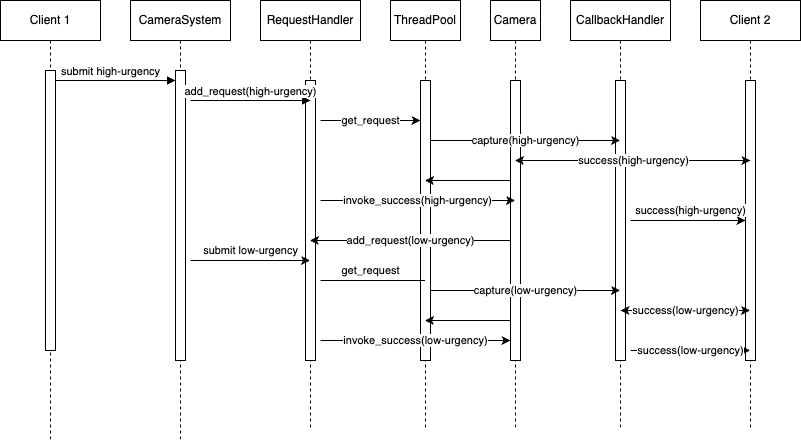

The diagram above was exported from draw.io. Its source (the exported page's mxGraphModel, read from the mxfile embedded in the PNG):
<mxGraphModel dx="1674" dy="786" grid="1" gridSize="10" guides="1" tooltips="1" connect="1" arrows="1" fold="1" page="1" pageScale="1" pageWidth="850" pageHeight="1100" math="0" shadow="0">
  <root>
    <mxCell id="0" />
    <mxCell id="1" parent="0" />
    <mxCell id="aM9ryv3xv72pqoxQDRHE-1" value="Client 1" style="shape=umlLifeline;perimeter=lifelinePerimeter;whiteSpace=wrap;html=1;container=0;dropTarget=0;collapsible=0;recursiveResize=0;outlineConnect=0;portConstraint=eastwest;newEdgeStyle={&quot;edgeStyle&quot;:&quot;elbowEdgeStyle&quot;,&quot;elbow&quot;:&quot;vertical&quot;,&quot;curved&quot;:0,&quot;rounded&quot;:0};" parent="1" vertex="1">
      <mxGeometry x="30" y="40" width="100" height="440" as="geometry" />
    </mxCell>
    <mxCell id="aM9ryv3xv72pqoxQDRHE-2" value="" style="html=1;points=[];perimeter=orthogonalPerimeter;outlineConnect=0;targetShapes=umlLifeline;portConstraint=eastwest;newEdgeStyle={&quot;edgeStyle&quot;:&quot;elbowEdgeStyle&quot;,&quot;elbow&quot;:&quot;vertical&quot;,&quot;curved&quot;:0,&quot;rounded&quot;:0};" parent="aM9ryv3xv72pqoxQDRHE-1" vertex="1">
      <mxGeometry x="45" y="70" width="10" height="280" as="geometry" />
    </mxCell>
    <mxCell id="aM9ryv3xv72pqoxQDRHE-5" value="CameraSystem" style="shape=umlLifeline;perimeter=lifelinePerimeter;whiteSpace=wrap;html=1;container=0;dropTarget=0;collapsible=0;recursiveResize=0;outlineConnect=0;portConstraint=eastwest;newEdgeStyle={&quot;edgeStyle&quot;:&quot;elbowEdgeStyle&quot;,&quot;elbow&quot;:&quot;vertical&quot;,&quot;curved&quot;:0,&quot;rounded&quot;:0};" parent="1" vertex="1">
      <mxGeometry x="160" y="40" width="100" height="440" as="geometry" />
    </mxCell>
    <mxCell id="aM9ryv3xv72pqoxQDRHE-6" value="" style="html=1;points=[];perimeter=orthogonalPerimeter;outlineConnect=0;targetShapes=umlLifeline;portConstraint=eastwest;newEdgeStyle={&quot;edgeStyle&quot;:&quot;elbowEdgeStyle&quot;,&quot;elbow&quot;:&quot;vertical&quot;,&quot;curved&quot;:0,&quot;rounded&quot;:0};" parent="aM9ryv3xv72pqoxQDRHE-5" vertex="1">
      <mxGeometry x="45" y="70" width="10" height="290" as="geometry" />
    </mxCell>
    <mxCell id="aM9ryv3xv72pqoxQDRHE-7" value="submit high-urgency" style="html=1;verticalAlign=bottom;endArrow=block;edgeStyle=elbowEdgeStyle;elbow=vertical;curved=0;rounded=0;" parent="1" source="aM9ryv3xv72pqoxQDRHE-2" target="aM9ryv3xv72pqoxQDRHE-6" edge="1">
      <mxGeometry x="-0.0833" relative="1" as="geometry">
        <mxPoint x="195" y="130" as="sourcePoint" />
        <Array as="points">
          <mxPoint x="180" y="120" />
        </Array>
        <mxPoint as="offset" />
      </mxGeometry>
    </mxCell>
    <mxCell id="Y39aZqqxuaxhv9TuNaWL-7" value="RequestHandler" style="shape=umlLifeline;perimeter=lifelinePerimeter;whiteSpace=wrap;html=1;container=0;dropTarget=0;collapsible=0;recursiveResize=0;outlineConnect=0;portConstraint=eastwest;newEdgeStyle={&quot;edgeStyle&quot;:&quot;elbowEdgeStyle&quot;,&quot;elbow&quot;:&quot;vertical&quot;,&quot;curved&quot;:0,&quot;rounded&quot;:0};" vertex="1" parent="1">
      <mxGeometry x="290" y="40" width="100" height="430" as="geometry" />
    </mxCell>
    <mxCell id="Y39aZqqxuaxhv9TuNaWL-8" value="" style="html=1;points=[];perimeter=orthogonalPerimeter;outlineConnect=0;targetShapes=umlLifeline;portConstraint=eastwest;newEdgeStyle={&quot;edgeStyle&quot;:&quot;elbowEdgeStyle&quot;,&quot;elbow&quot;:&quot;vertical&quot;,&quot;curved&quot;:0,&quot;rounded&quot;:0};" vertex="1" parent="Y39aZqqxuaxhv9TuNaWL-7">
      <mxGeometry x="45" y="80" width="10" height="280" as="geometry" />
    </mxCell>
    <mxCell id="Y39aZqqxuaxhv9TuNaWL-9" value="ThreadPool" style="shape=umlLifeline;perimeter=lifelinePerimeter;whiteSpace=wrap;html=1;container=0;dropTarget=0;collapsible=0;recursiveResize=0;outlineConnect=0;portConstraint=eastwest;newEdgeStyle={&quot;edgeStyle&quot;:&quot;elbowEdgeStyle&quot;,&quot;elbow&quot;:&quot;vertical&quot;,&quot;curved&quot;:0,&quot;rounded&quot;:0};" vertex="1" parent="1">
      <mxGeometry x="420" y="40" width="70" height="430" as="geometry" />
    </mxCell>
    <mxCell id="Y39aZqqxuaxhv9TuNaWL-10" value="" style="html=1;points=[];perimeter=orthogonalPerimeter;outlineConnect=0;targetShapes=umlLifeline;portConstraint=eastwest;newEdgeStyle={&quot;edgeStyle&quot;:&quot;elbowEdgeStyle&quot;,&quot;elbow&quot;:&quot;vertical&quot;,&quot;curved&quot;:0,&quot;rounded&quot;:0};" vertex="1" parent="Y39aZqqxuaxhv9TuNaWL-9">
      <mxGeometry x="30" y="80" width="10" height="280" as="geometry" />
    </mxCell>
    <mxCell id="Y39aZqqxuaxhv9TuNaWL-11" value="Camera" style="shape=umlLifeline;perimeter=lifelinePerimeter;whiteSpace=wrap;html=1;container=0;dropTarget=0;collapsible=0;recursiveResize=0;outlineConnect=0;portConstraint=eastwest;newEdgeStyle={&quot;edgeStyle&quot;:&quot;elbowEdgeStyle&quot;,&quot;elbow&quot;:&quot;vertical&quot;,&quot;curved&quot;:0,&quot;rounded&quot;:0};" vertex="1" parent="1">
      <mxGeometry x="520" y="40" width="50" height="430" as="geometry" />
    </mxCell>
    <mxCell id="Y39aZqqxuaxhv9TuNaWL-12" value="" style="html=1;points=[];perimeter=orthogonalPerimeter;outlineConnect=0;targetShapes=umlLifeline;portConstraint=eastwest;newEdgeStyle={&quot;edgeStyle&quot;:&quot;elbowEdgeStyle&quot;,&quot;elbow&quot;:&quot;vertical&quot;,&quot;curved&quot;:0,&quot;rounded&quot;:0};" vertex="1" parent="Y39aZqqxuaxhv9TuNaWL-11">
      <mxGeometry x="20" y="80" width="10" height="280" as="geometry" />
    </mxCell>
    <mxCell id="Y39aZqqxuaxhv9TuNaWL-13" value="CallbackHandler" style="shape=umlLifeline;perimeter=lifelinePerimeter;whiteSpace=wrap;html=1;container=0;dropTarget=0;collapsible=0;recursiveResize=0;outlineConnect=0;portConstraint=eastwest;newEdgeStyle={&quot;edgeStyle&quot;:&quot;elbowEdgeStyle&quot;,&quot;elbow&quot;:&quot;vertical&quot;,&quot;curved&quot;:0,&quot;rounded&quot;:0};" vertex="1" parent="1">
      <mxGeometry x="600" y="40" width="100" height="430" as="geometry" />
    </mxCell>
    <mxCell id="Y39aZqqxuaxhv9TuNaWL-14" value="" style="html=1;points=[];perimeter=orthogonalPerimeter;outlineConnect=0;targetShapes=umlLifeline;portConstraint=eastwest;newEdgeStyle={&quot;edgeStyle&quot;:&quot;elbowEdgeStyle&quot;,&quot;elbow&quot;:&quot;vertical&quot;,&quot;curved&quot;:0,&quot;rounded&quot;:0};" vertex="1" parent="Y39aZqqxuaxhv9TuNaWL-13">
      <mxGeometry x="45" y="80" width="10" height="280" as="geometry" />
    </mxCell>
    <mxCell id="Y39aZqqxuaxhv9TuNaWL-15" value="Client 2" style="shape=umlLifeline;perimeter=lifelinePerimeter;whiteSpace=wrap;html=1;container=0;dropTarget=0;collapsible=0;recursiveResize=0;outlineConnect=0;portConstraint=eastwest;newEdgeStyle={&quot;edgeStyle&quot;:&quot;elbowEdgeStyle&quot;,&quot;elbow&quot;:&quot;vertical&quot;,&quot;curved&quot;:0,&quot;rounded&quot;:0};" vertex="1" parent="1">
      <mxGeometry x="730" y="40" width="100" height="430" as="geometry" />
    </mxCell>
    <mxCell id="Y39aZqqxuaxhv9TuNaWL-16" value="" style="html=1;points=[];perimeter=orthogonalPerimeter;outlineConnect=0;targetShapes=umlLifeline;portConstraint=eastwest;newEdgeStyle={&quot;edgeStyle&quot;:&quot;elbowEdgeStyle&quot;,&quot;elbow&quot;:&quot;vertical&quot;,&quot;curved&quot;:0,&quot;rounded&quot;:0};" vertex="1" parent="Y39aZqqxuaxhv9TuNaWL-15">
      <mxGeometry x="45" y="80" width="10" height="280" as="geometry" />
    </mxCell>
    <mxCell id="Y39aZqqxuaxhv9TuNaWL-18" value="add_request(high-urgency)" style="html=1;verticalAlign=bottom;endArrow=block;edgeStyle=elbowEdgeStyle;elbow=vertical;curved=0;rounded=0;" edge="1" parent="1">
      <mxGeometry relative="1" as="geometry">
        <mxPoint x="220" y="140" as="sourcePoint" />
        <Array as="points">
          <mxPoint x="315" y="140" />
        </Array>
        <mxPoint x="340" y="140" as="targetPoint" />
        <mxPoint as="offset" />
      </mxGeometry>
    </mxCell>
    <mxCell id="Y39aZqqxuaxhv9TuNaWL-19" value="get_request" style="endArrow=classic;html=1;rounded=0;" edge="1" parent="1">
      <mxGeometry width="50" height="50" relative="1" as="geometry">
        <mxPoint x="350" y="160" as="sourcePoint" />
        <mxPoint x="450" y="160" as="targetPoint" />
      </mxGeometry>
    </mxCell>
    <mxCell id="Y39aZqqxuaxhv9TuNaWL-20" value="capture(high-urgency)" style="endArrow=classic;html=1;rounded=0;" edge="1" parent="1" target="Y39aZqqxuaxhv9TuNaWL-13">
      <mxGeometry width="50" height="50" relative="1" as="geometry">
        <mxPoint x="460" y="180" as="sourcePoint" />
        <mxPoint x="510" y="130" as="targetPoint" />
      </mxGeometry>
    </mxCell>
    <mxCell id="Y39aZqqxuaxhv9TuNaWL-21" value="success(high-urgency)" style="endArrow=classic;startArrow=classic;html=1;rounded=0;" edge="1" parent="1" source="Y39aZqqxuaxhv9TuNaWL-11">
      <mxGeometry width="50" height="50" relative="1" as="geometry">
        <mxPoint x="610" y="200" as="sourcePoint" />
        <mxPoint x="780" y="200" as="targetPoint" />
      </mxGeometry>
    </mxCell>
    <mxCell id="Y39aZqqxuaxhv9TuNaWL-22" value="" style="endArrow=classic;html=1;rounded=0;" edge="1" parent="1" target="Y39aZqqxuaxhv9TuNaWL-9">
      <mxGeometry width="50" height="50" relative="1" as="geometry">
        <mxPoint x="540" y="220" as="sourcePoint" />
        <mxPoint x="590" y="170" as="targetPoint" />
      </mxGeometry>
    </mxCell>
    <mxCell id="Y39aZqqxuaxhv9TuNaWL-23" value="invoke_success(high-urgency)" style="endArrow=classic;html=1;rounded=0;" edge="1" parent="1" target="Y39aZqqxuaxhv9TuNaWL-11">
      <mxGeometry width="50" height="50" relative="1" as="geometry">
        <mxPoint x="350" y="240" as="sourcePoint" />
        <mxPoint x="400" y="190" as="targetPoint" />
      </mxGeometry>
    </mxCell>
    <mxCell id="Y39aZqqxuaxhv9TuNaWL-24" value="success(high-urgency)" style="endArrow=classic;html=1;rounded=0;" edge="1" parent="1" target="Y39aZqqxuaxhv9TuNaWL-16">
      <mxGeometry x="0.0435" y="10" width="50" height="50" relative="1" as="geometry">
        <mxPoint x="660" y="260" as="sourcePoint" />
        <mxPoint x="710" y="210" as="targetPoint" />
        <mxPoint as="offset" />
      </mxGeometry>
    </mxCell>
    <mxCell id="Y39aZqqxuaxhv9TuNaWL-27" value="add_request(low-urgency)" style="endArrow=classic;html=1;rounded=0;" edge="1" parent="1" target="Y39aZqqxuaxhv9TuNaWL-7">
      <mxGeometry width="50" height="50" relative="1" as="geometry">
        <mxPoint x="540" y="280" as="sourcePoint" />
        <mxPoint x="590" y="230" as="targetPoint" />
      </mxGeometry>
    </mxCell>
    <mxCell id="Y39aZqqxuaxhv9TuNaWL-28" value="submit low-urgency" style="endArrow=classic;html=1;rounded=0;" edge="1" parent="1" target="Y39aZqqxuaxhv9TuNaWL-7">
      <mxGeometry x="0.0042" y="10" width="50" height="50" relative="1" as="geometry">
        <mxPoint x="220" y="300" as="sourcePoint" />
        <mxPoint x="270" y="190" as="targetPoint" />
        <mxPoint as="offset" />
      </mxGeometry>
    </mxCell>
    <mxCell id="Y39aZqqxuaxhv9TuNaWL-29" value="get_request" style="endArrow=none;html=1;rounded=0;" edge="1" parent="1" target="Y39aZqqxuaxhv9TuNaWL-9">
      <mxGeometry x="-0.0431" y="10" width="50" height="50" relative="1" as="geometry">
        <mxPoint x="350" y="320" as="sourcePoint" />
        <mxPoint x="400" y="270" as="targetPoint" />
        <mxPoint as="offset" />
      </mxGeometry>
    </mxCell>
    <mxCell id="Y39aZqqxuaxhv9TuNaWL-30" value="" style="endArrow=classic;html=1;rounded=0;" edge="1" parent="1" target="Y39aZqqxuaxhv9TuNaWL-9">
      <mxGeometry width="50" height="50" relative="1" as="geometry">
        <mxPoint x="540" y="360" as="sourcePoint" />
        <mxPoint x="590" y="310" as="targetPoint" />
      </mxGeometry>
    </mxCell>
    <mxCell id="Y39aZqqxuaxhv9TuNaWL-31" value="capture(low-urgency)" style="endArrow=classic;html=1;rounded=0;" edge="1" parent="1" target="Y39aZqqxuaxhv9TuNaWL-13">
      <mxGeometry width="50" height="50" relative="1" as="geometry">
        <mxPoint x="460" y="330" as="sourcePoint" />
        <mxPoint x="510" y="280" as="targetPoint" />
      </mxGeometry>
    </mxCell>
    <mxCell id="Y39aZqqxuaxhv9TuNaWL-32" value="success(low-urgency)" style="endArrow=classic;startArrow=classic;html=1;rounded=0;" edge="1" parent="1" target="Y39aZqqxuaxhv9TuNaWL-15">
      <mxGeometry width="50" height="50" relative="1" as="geometry">
        <mxPoint x="650" y="350" as="sourcePoint" />
        <mxPoint x="700" y="300" as="targetPoint" />
      </mxGeometry>
    </mxCell>
    <mxCell id="Y39aZqqxuaxhv9TuNaWL-33" value="invoke_success(low-urgency)" style="endArrow=classic;html=1;rounded=0;" edge="1" parent="1" target="Y39aZqqxuaxhv9TuNaWL-12">
      <mxGeometry width="50" height="50" relative="1" as="geometry">
        <mxPoint x="350" y="380" as="sourcePoint" />
        <mxPoint x="400" y="330" as="targetPoint" />
      </mxGeometry>
    </mxCell>
    <mxCell id="Y39aZqqxuaxhv9TuNaWL-34" value="success(low-urgency)" style="endArrow=classic;html=1;rounded=0;" edge="1" parent="1" target="Y39aZqqxuaxhv9TuNaWL-15">
      <mxGeometry width="50" height="50" relative="1" as="geometry">
        <mxPoint x="660" y="390" as="sourcePoint" />
        <mxPoint x="710" y="340" as="targetPoint" />
      </mxGeometry>
    </mxCell>
  </root>
</mxGraphModel>